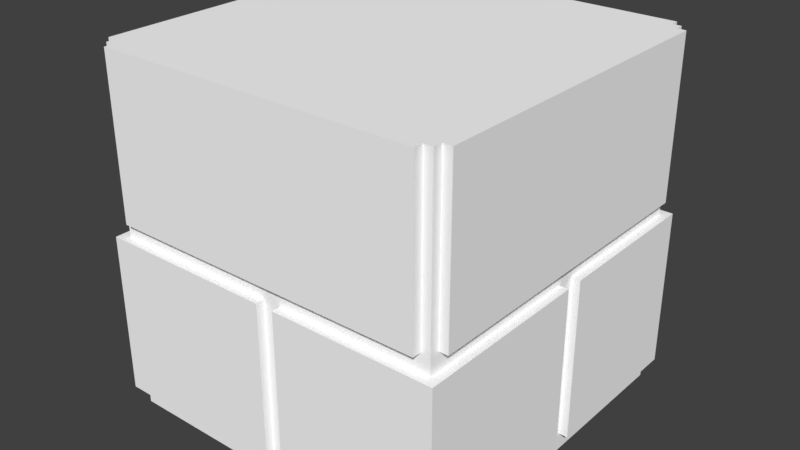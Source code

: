 # Source: stone-bricks.blend  (saved by Blender 2.78.0; exported with 4.5.12 LTS)
import bpy
from mathutils import Matrix  # noqa: F401  (used for matrix-valued properties, if any)

bpy.ops.wm.read_factory_settings(use_empty=True)
scene = bpy.context.scene
scene.name = 'Scene'

# ---- collections
col_collection_1 = bpy.data.collections.new('Collection 1'); scene.collection.children.link(col_collection_1)

# ---- materials (node trees are filled in below, after node groups)
mat_stone_bricks_material = bpy.data.materials.new('stone-bricks_material')
mat_stone_bricks_material.alpha_threshold = 0.0
mat_stone_bricks_material.use_transparent_shadow = False
mat_stone_bricks_material.diffuse_color = (1.0, 1.0, 1.0, 1.0)
mat_stone_bricks_material.roughness = 0.5

# ---- material node trees

# ---- world
world_world = bpy.data.worlds.new('World'); scene.world = world_world
world_world.color = (0.05088, 0.05088, 0.05088)
world_world.use_sun_shadow = False
world_world.sun_shadow_jitter_overblur = 0.0
world_world.cycles.sampling_method = 'MANUAL'

# ---- meshes
me_brick2_s = bpy.data.meshes.new('brick2_s')
me_brick2_s.from_pydata([(18.0, 20.0, -20.0), (18.0, 2.0, -20.0), (-18.0, 2.0, -20.0), (-18.0, 20.0, -20.0), (-2.0, 5.96e-07, -20.0), (-2.0, -18.0, -20.0), (-20.0, -18.0, -20.0), (-20.0, 5.96e-07, -20.0), (20.0, 5.96e-07, -20.0), (20.0, -18.0, -20.0), (0.0, -18.0, -20.0), (0.0, 5.96e-07, -20.0), (0.0, 5.96e-07, -19.0), (0.0, -18.0, -19.0), (-2.0, -18.0, -19.0), (-2.0, 5.96e-07, -19.0), (-18.0, 20.0, -19.0), (-18.0, 2.0, -19.0), (-19.0, 2.0, -19.0), (-19.0, 20.0, -19.0), (19.0, 20.0, -19.0), (19.0, 2.0, -19.0), (18.0, 2.0, -19.0), (18.0, 20.0, -19.0), (-19.0, 20.0, -18.0), (-19.0, 2.0, -18.0), (-20.0, 2.0, -18.0), (-20.0, 20.0, -18.0), (20.0, 20.0, -18.0), (20.0, 2.0, -18.0), (19.0, 2.0, -18.0), (19.0, 20.0, -18.0), (20.0, 5.96e-07, 0.0), (20.0, -18.0, 0.0), (19.0, -18.0, 0.0), (19.0, 5.96e-07, 0.0), (-19.0, 5.96e-07, 2.0), (-19.0, -18.0, 2.0), (-20.0, -18.0, 2.0), (-20.0, 5.96e-07, 2.0), (19.0, -18.0, -19.0), (19.0, -20.0, -19.0), (-19.0, -20.0, -19.0), (-19.0, -18.0, -19.0), (19.0, 5.96e-07, -19.0), (-19.0, 5.96e-07, -19.0), (-18.0, 20.0, 20.0), (-18.0, 2.0, 20.0), (18.0, 2.0, 20.0), (18.0, 20.0, 20.0), (-20.0, 5.96e-07, 20.0), (-20.0, -18.0, 20.0), (0.0, -18.0, 20.0), (0.0, 5.96e-07, 20.0), (2.0, 5.96e-07, 20.0), (2.0, -18.0, 20.0), (20.0, -18.0, 20.0), (20.0, 5.96e-07, 20.0), (0.0, 5.96e-07, 19.0), (0.0, -18.0, 19.0), (2.0, -18.0, 19.0), (2.0, 5.96e-07, 19.0), (19.0, 5.96e-07, -2.0), (19.0, -18.0, -2.0), (20.0, -18.0, -2.0), (20.0, 5.96e-07, -2.0), (-20.0, 5.96e-07, 0.0), (-20.0, -18.0, 0.0), (-19.0, -18.0, 0.0), (-19.0, 5.96e-07, 0.0), (-20.0, 20.0, 18.0), (-20.0, 2.0, 18.0), (-19.0, 2.0, 18.0), (-19.0, 20.0, 18.0), (19.0, 20.0, 18.0), (19.0, 2.0, 18.0), (20.0, 2.0, 18.0), (20.0, 20.0, 18.0), (-19.0, 20.0, 19.0), (-19.0, 2.0, 19.0), (-18.0, 2.0, 19.0), (-18.0, 20.0, 19.0), (18.0, 20.0, 19.0), (18.0, 2.0, 19.0), (19.0, 2.0, 19.0), (19.0, 20.0, 19.0), (-19.0, -18.0, 19.0), (-19.0, -20.0, 19.0), (19.0, -20.0, 19.0), (19.0, -18.0, 19.0), (-19.0, 5.96e-07, 19.0), (19.0, 5.96e-07, 19.0), (-20.0, 5.96e-07, -19.0), (20.0, 5.96e-07, -19.0), (20.0, 5.96e-07, 19.0), (-20.0, 5.96e-07, 19.0), (-20.0, -18.0, -19.0), (20.0, -18.0, -19.0), (20.0, -18.0, 19.0), (-20.0, -18.0, 19.0)], [], [(1, 3, 0), (1, 2, 3), (5, 7, 4), (5, 6, 7), (9, 11, 8), (9, 10, 11), (13, 15, 12), (13, 14, 15), (17, 19, 16), (17, 18, 19), (21, 23, 20), (21, 22, 23), (25, 27, 24), (25, 26, 27), (29, 31, 28), (29, 30, 31), (33, 35, 32), (33, 34, 35), (37, 39, 36), (37, 38, 39), (13, 40, 41), (41, 14, 13), (14, 41, 42), (42, 43, 14), (22, 21, 44), (44, 17, 22), (17, 44, 12), (12, 18, 17), (18, 12, 15), (15, 45, 18), (47, 49, 46), (47, 48, 49), (51, 53, 50), (51, 52, 53), (55, 57, 54), (55, 56, 57), (59, 61, 58), (59, 60, 61), (63, 65, 62), (63, 64, 65), (67, 69, 66), (67, 68, 69), (71, 73, 70), (71, 72, 73), (75, 77, 74), (75, 76, 77), (79, 81, 78), (79, 80, 81), (83, 85, 82), (83, 84, 85), (59, 86, 87), (87, 60, 59), (60, 87, 88), (88, 89, 60), (80, 79, 90), (90, 83, 80), (83, 90, 58), (58, 84, 83), (84, 58, 61), (61, 91, 84), (26, 70, 27), (26, 71, 70), (92, 7, 6), (6, 66, 92), (66, 6, 96), (96, 67, 66), (95, 39, 38), (38, 50, 95), (50, 38, 99), (99, 51, 50), (68, 36, 69), (68, 37, 36), (2, 16, 3), (2, 17, 16), (10, 12, 11), (10, 13, 12), (18, 24, 19), (18, 25, 24), (72, 78, 73), (72, 79, 78), (80, 46, 81), (80, 47, 46), (60, 54, 61), (60, 55, 54), (68, 43, 42), (42, 37, 68), (37, 42, 87), (87, 86, 37), (25, 18, 45), (45, 72, 25), (72, 45, 69), (69, 79, 72), (79, 69, 36), (36, 90, 79), (76, 28, 77), (76, 29, 28), (93, 65, 64), (64, 8, 93), (8, 64, 97), (97, 9, 8), (94, 57, 56), (56, 32, 94), (32, 56, 98), (98, 33, 32), (34, 62, 35), (34, 63, 62), (14, 4, 15), (14, 5, 4), (22, 0, 23), (22, 1, 0), (30, 20, 31), (30, 21, 20), (84, 74, 85), (84, 75, 74), (52, 58, 53), (52, 59, 58), (48, 82, 49), (48, 83, 82), (34, 89, 88), (88, 63, 34), (63, 88, 41), (41, 40, 63), (75, 84, 91), (91, 30, 75), (30, 91, 35), (35, 21, 30), (21, 35, 62), (62, 44, 21), (24, 27, 70), (70, 73, 24), (31, 24, 73), (73, 74, 31), (28, 31, 74), (74, 77, 28), (92, 66, 45), (66, 69, 45), (44, 62, 93), (62, 65, 93), (35, 91, 32), (91, 94, 32), (39, 95, 36), (95, 90, 36), (3, 16, 0), (16, 23, 0), (16, 19, 24), (24, 31, 16), (23, 16, 31), (31, 20, 23), (74, 73, 78), (78, 81, 74), (85, 74, 81), (81, 82, 85), (81, 46, 82), (46, 49, 82), (4, 7, 92), (92, 45, 4), (15, 4, 45), (8, 11, 12), (12, 44, 8), (93, 8, 44), (90, 95, 50), (50, 53, 90), (58, 90, 53), (91, 61, 54), (54, 57, 91), (94, 91, 57), (87, 42, 88), (42, 41, 88), (71, 26, 72), (26, 25, 72), (75, 30, 76), (30, 29, 76), (67, 96, 68), (96, 43, 68), (63, 40, 64), (40, 97, 64), (89, 34, 98), (34, 33, 98), (99, 38, 86), (38, 37, 86), (17, 2, 22), (2, 1, 22), (47, 80, 48), (80, 83, 48), (43, 96, 6), (6, 5, 43), (14, 43, 5), (40, 13, 10), (10, 9, 40), (97, 40, 9), (52, 51, 99), (99, 86, 52), (59, 52, 86), (56, 55, 60), (60, 89, 56), (98, 56, 89)])
me_brick2_s.polygons.foreach_set('use_smooth', [True] * 196)
_k = set([(0, 1), (0, 3), (0, 23), (1, 2), (1, 22), (2, 3), (2, 17), (3, 16), (4, 5), (4, 7), (4, 15), (5, 6), (5, 14), (6, 7), (6, 96), (7, 92), (8, 9), (8, 11), (8, 93), (9, 10), (9, 97), (10, 11), (10, 13), (11, 12), (12, 13), (12, 44), (13, 40), (14, 15), (14, 43), (15, 45), (16, 17), (16, 19), (17, 22), (18, 19), (18, 45), (19, 24), (20, 21), (20, 23), (20, 31), (21, 44), (22, 23), (24, 25), (24, 27), (25, 26), (25, 72), (26, 27), (26, 71), (27, 70), (28, 29), (28, 31), (28, 77), (29, 30), (29, 76), (30, 31), (30, 75), (32, 33), (32, 35), (32, 94), (33, 34), (33, 98), (34, 35), (34, 89), (35, 91), (36, 37), (36, 39), (36, 90), (37, 38), (37, 86), (38, 39), (38, 99), (39, 95), (40, 41), (40, 63), (41, 42), (41, 88), (42, 43), (42, 87), (43, 68), (44, 62), (45, 69), (46, 47), (46, 49), (46, 81), (47, 48), (47, 80), (48, 49), (48, 83), (49, 82), (50, 51), (50, 53), (50, 95), (51, 52), (51, 99), (52, 53), (52, 59), (53, 58), (54, 55), (54, 57), (54, 61), (55, 56), (55, 60), (56, 57), (56, 98), (57, 94), (58, 59), (58, 90), (59, 86), (60, 61), (60, 89), (61, 91), (62, 63), (62, 65), (63, 64), (64, 65), (64, 97), (65, 93), (66, 67), (66, 69), (66, 92), (67, 68), (67, 96), (68, 69), (70, 71), (70, 73), (71, 72), (72, 73), (73, 78), (74, 75), (74, 77), (74, 85), (75, 76), (76, 77), (78, 79), (78, 81), (79, 90), (80, 81), (80, 83), (82, 83), (82, 85), (84, 85), (84, 91), (86, 87), (87, 88), (88, 89)])
me_brick2_s.attributes.new('sharp_edge', 'BOOLEAN', 'EDGE').data.foreach_set('value', [ (min(e.vertices), max(e.vertices)) in _k for e in me_brick2_s.edges])
_uv = me_brick2_s.uv_layers.new(name='M')
_uv.uv.foreach_set('vector', [0.3047, 0.3203, 0.5859, 0.4609, 0.3047, 0.4609, 0.3047, 0.3203, 0.5859, 0.3203, 0.5859, 0.4609, 0.007812, 0.6328, 0.1484, 0.7734, 0.007812, 0.7734, 0.007812, 0.6328, 0.1484, 0.6328, 0.1484, 0.7734, 0.6484, 0.4766, 0.8047, 0.6172, 0.6484, 0.6172, 0.6484, 0.4766, 0.8047, 0.4766, 0.8047, 0.6172, 0.9609, 0.3203, 0.9766, 0.4609, 0.9609, 0.4609, 0.9609, 0.3203, 0.9766, 0.3203, 0.9766, 0.4609, 0.6641, 0.6328, 0.6719, 0.7734, 0.6641, 0.7734, 0.6641, 0.6328, 0.6719, 0.6328, 0.6719, 0.7734, 0.6875, 0.6328, 0.6953, 0.7734, 0.6875, 0.7734, 0.6875, 0.6328, 0.6953, 0.6328, 0.6953, 0.7734, 0.6406, 0.6328, 0.6484, 0.7734, 0.6406, 0.7734, 0.6406, 0.6328, 0.6484, 0.6328, 0.6484, 0.7734, 0.5938, 0.6328, 0.6016, 0.7734, 0.5938, 0.7734, 0.5938, 0.6328, 0.6016, 0.6328, 0.6016, 0.7734, 0.6172, 0.6328, 0.625, 0.7734, 0.6172, 0.7734, 0.6172, 0.6328, 0.625, 0.6328, 0.625, 0.7734, 0.7109, 0.6328, 0.7188, 0.7734, 0.7109, 0.7734, 0.7109, 0.6328, 0.7188, 0.6328, 0.7188, 0.7734, 0.8438, 0.25, 0.6953, 0.25, 0.6953, 0.2344, 0.6953, 0.2344, 0.8594, 0.25, 0.8438, 0.25, 0.8594, 0.25, 0.6953, 0.2344, 0.9922, 0.2344, 0.9922, 0.2344, 0.9922, 0.25, 0.8594, 0.25, 0.7031, 0.2188, 0.6953, 0.2188, 0.6953, 0.2031, 0.6953, 0.2031, 0.9844, 0.2188, 0.7031, 0.2188, 0.9844, 0.2188, 0.6953, 0.2031, 0.8438, 0.2031, 0.8438, 0.2031, 0.9922, 0.2188, 0.9844, 0.2188, 0.9922, 0.2188, 0.8438, 0.2031, 0.8594, 0.2031, 0.8594, 0.2031, 0.9922, 0.2031, 0.9922, 0.2188, 0.007812, 0.3203, 0.2891, 0.4609, 0.007812, 0.4609, 0.007812, 0.3203, 0.2891, 0.3203, 0.2891, 0.4609, 0.3047, 0.4766, 0.4609, 0.6172, 0.3047, 0.6172, 0.3047, 0.4766, 0.4609, 0.4766, 0.4609, 0.6172, 0.8203, 0.4766, 0.9609, 0.6172, 0.8203, 0.6172, 0.8203, 0.4766, 0.9609, 0.4766, 0.9609, 0.6172, 0.9609, 0.007812, 0.9766, 0.1484, 0.9609, 0.1484, 0.9609, 0.007812, 0.9766, 0.007812, 0.9766, 0.1484, 0.8047, 0.6328, 0.8125, 0.7734, 0.8047, 0.7734, 0.8047, 0.6328, 0.8125, 0.6328, 0.8125, 0.7734, 0.8281, 0.6328, 0.8359, 0.7734, 0.8281, 0.7734, 0.8281, 0.6328, 0.8359, 0.6328, 0.8359, 0.7734, 0.7812, 0.6328, 0.7891, 0.7734, 0.7812, 0.7734, 0.7812, 0.6328, 0.7891, 0.6328, 0.7891, 0.7734, 0.7344, 0.6328, 0.7422, 0.7734, 0.7344, 0.7734, 0.7344, 0.6328, 0.7422, 0.6328, 0.7422, 0.7734, 0.7578, 0.6328, 0.7656, 0.7734, 0.7578, 0.7734, 0.7578, 0.6328, 0.7656, 0.6328, 0.7656, 0.7734, 0.5703, 0.6328, 0.5781, 0.7734, 0.5703, 0.7734, 0.5703, 0.6328, 0.5781, 0.6328, 0.5781, 0.7734, 0.8438, 0.2812, 0.6953, 0.2812, 0.6953, 0.2656, 0.6953, 0.2656, 0.8594, 0.2812, 0.8438, 0.2812, 0.8594, 0.2812, 0.6953, 0.2656, 0.9922, 0.2656, 0.9922, 0.2656, 0.9922, 0.2812, 0.8594, 0.2812, 0.1328, 0.8047, 0.125, 0.8047, 0.125, 0.7891, 0.125, 0.7891, 0.4141, 0.8047, 0.1328, 0.8047, 0.4141, 0.8047, 0.125, 0.7891, 0.2734, 0.7891, 0.2734, 0.7891, 0.4219, 0.8047, 0.4141, 0.8047, 0.4219, 0.8047, 0.2734, 0.7891, 0.2891, 0.7891, 0.2891, 0.7891, 0.4219, 0.7891, 0.4219, 0.8047, 0.007812, 0.4766, 0.2891, 0.6172, 0.007812, 0.6172, 0.007812, 0.4766, 0.2891, 0.4766, 0.2891, 0.6172, 0.4844, 0.6172, 0.4766, 0.6172, 0.4766, 0.4766, 0.4766, 0.4766, 0.6328, 0.6172, 0.4844, 0.6172, 0.6328, 0.6172, 0.4766, 0.4766, 0.4844, 0.4766, 0.4844, 0.4766, 0.6328, 0.4766, 0.6328, 0.6172, 0.2969, 0.7734, 0.1641, 0.7734, 0.1641, 0.6328, 0.1641, 0.6328, 0.3047, 0.7734, 0.2969, 0.7734, 0.3047, 0.7734, 0.1641, 0.6328, 0.2969, 0.6328, 0.2969, 0.6328, 0.3047, 0.6328, 0.3047, 0.7734, 0.9297, 0.3203, 0.9453, 0.4609, 0.9297, 0.4609, 0.9297, 0.3203, 0.9453, 0.3203, 0.9453, 0.4609, 0.5469, 0.6328, 0.5547, 0.7734, 0.5469, 0.7734, 0.5469, 0.6328, 0.5547, 0.6328, 0.5547, 0.7734, 0.5234, 0.6328, 0.5312, 0.7734, 0.5234, 0.7734, 0.5234, 0.6328, 0.5312, 0.6328, 0.5312, 0.7734, 0.5, 0.6328, 0.5078, 0.7734, 0.5, 0.7734, 0.5, 0.6328, 0.5078, 0.6328, 0.5078, 0.7734, 0.9766, 0.4766, 0.9844, 0.6172, 0.9766, 0.6172, 0.9766, 0.4766, 0.9844, 0.4766, 0.9844, 0.6172, 0.4766, 0.6328, 0.4844, 0.7734, 0.4766, 0.7734, 0.4766, 0.6328, 0.4844, 0.6328, 0.4844, 0.7734, 0.9688, 0.6328, 0.9766, 0.7734, 0.9688, 0.7734, 0.9688, 0.6328, 0.9766, 0.6328, 0.9766, 0.7734, 0.2734, 0.8359, 0.125, 0.8359, 0.125, 0.8203, 0.125, 0.8203, 0.2891, 0.8359, 0.2734, 0.8359, 0.2891, 0.8359, 0.125, 0.8203, 0.4219, 0.8203, 0.4219, 0.8203, 0.4219, 0.8359, 0.2891, 0.8359, 0.4453, 0.8047, 0.4375, 0.8047, 0.4375, 0.7891, 0.4375, 0.7891, 0.7266, 0.8047, 0.4453, 0.8047, 0.7266, 0.8047, 0.4375, 0.7891, 0.5859, 0.7891, 0.5859, 0.7891, 0.7344, 0.8047, 0.7266, 0.8047, 0.7344, 0.8047, 0.5859, 0.7891, 0.6016, 0.7891, 0.6016, 0.7891, 0.7344, 0.7891, 0.7344, 0.8047, 0.6016, 0.3203, 0.8828, 0.4609, 0.6016, 0.4609, 0.6016, 0.3203, 0.8828, 0.3203, 0.8828, 0.4609, 0.4531, 0.7734, 0.3203, 0.7734, 0.3203, 0.6328, 0.3203, 0.6328, 0.4609, 0.7734, 0.4531, 0.7734, 0.4609, 0.7734, 0.3203, 0.6328, 0.4531, 0.6328, 0.4531, 0.6328, 0.4609, 0.6328, 0.4609, 0.7734, 0.7969, 0.1484, 0.7891, 0.1484, 0.7891, 0.007812, 0.7891, 0.007812, 0.9453, 0.1484, 0.7969, 0.1484, 0.9453, 0.1484, 0.7891, 0.007812, 0.7969, 0.007812, 0.7969, 0.007812, 0.9453, 0.007812, 0.9453, 0.1484, 0.8984, 0.3203, 0.9141, 0.4609, 0.8984, 0.4609, 0.8984, 0.3203, 0.9141, 0.3203, 0.9141, 0.4609, 0.007812, 0.7891, 0.01562, 0.9297, 0.007812, 0.9297, 0.007812, 0.7891, 0.01562, 0.7891, 0.01562, 0.9297, 0.875, 0.6328, 0.8828, 0.7734, 0.875, 0.7734, 0.875, 0.6328, 0.8828, 0.6328, 0.8828, 0.7734, 0.8516, 0.6328, 0.8594, 0.7734, 0.8516, 0.7734, 0.8516, 0.6328, 0.8594, 0.6328, 0.8594, 0.7734, 0.8984, 0.6328, 0.9062, 0.7734, 0.8984, 0.7734, 0.8984, 0.6328, 0.9062, 0.6328, 0.9062, 0.7734, 0.9453, 0.6328, 0.9531, 0.7734, 0.9453, 0.7734, 0.9453, 0.6328, 0.9531, 0.6328, 0.9531, 0.7734, 0.9219, 0.6328, 0.9297, 0.7734, 0.9219, 0.7734, 0.9219, 0.6328, 0.9297, 0.6328, 0.9297, 0.7734, 0.5859, 0.8359, 0.4375, 0.8359, 0.4375, 0.8203, 0.4375, 0.8203, 0.6016, 0.8359, 0.5859, 0.8359, 0.6016, 0.8359, 0.4375, 0.8203, 0.7344, 0.8203, 0.7344, 0.8203, 0.7344, 0.8359, 0.6016, 0.8359, 0.7031, 0.1875, 0.6953, 0.1875, 0.6953, 0.1719, 0.6953, 0.1719, 0.9844, 0.1875, 0.7031, 0.1875, 0.9844, 0.1875, 0.6953, 0.1719, 0.8438, 0.1719, 0.8438, 0.1719, 0.9922, 0.1875, 0.9844, 0.1875, 0.9922, 0.1875, 0.8438, 0.1719, 0.8594, 0.1719, 0.8594, 0.1719, 0.9922, 0.1719, 0.9922, 0.1875, 0.3281, 0.2891, 0.3203, 0.2891, 0.3203, 0.007812, 0.3203, 0.007812, 0.3281, 0.007812, 0.3281, 0.2891, 0.625, 0.2891, 0.3281, 0.2891, 0.3281, 0.007812, 0.3281, 0.007812, 0.625, 0.007812, 0.625, 0.2891, 0.6328, 0.2891, 0.625, 0.2891, 0.625, 0.007812, 0.625, 0.007812, 0.6328, 0.007812, 0.6328, 0.2891, 0.7656, 0.1562, 0.7656, 0.007812, 0.7734, 0.1562, 0.7656, 0.007812, 0.7734, 0.007812, 0.7734, 0.1562, 0.05469, 0.9219, 0.05469, 0.7891, 0.0625, 0.9219, 0.05469, 0.7891, 0.0625, 0.7891, 0.0625, 0.9219, 0.7422, 0.1562, 0.7422, 0.007812, 0.75, 0.1562, 0.7422, 0.007812, 0.75, 0.007812, 0.75, 0.1562, 0.07812, 0.9219, 0.07812, 0.7891, 0.08594, 0.9219, 0.07812, 0.7891, 0.08594, 0.7891, 0.08594, 0.9219, 0.4219, 0.8828, 0.4219, 0.875, 0.7031, 0.8828, 0.4219, 0.875, 0.7031, 0.875, 0.7031, 0.8828, 0.4453, 0.8594, 0.4375, 0.8594, 0.4375, 0.8516, 0.4375, 0.8516, 0.7344, 0.8516, 0.4453, 0.8594, 0.7266, 0.8594, 0.4453, 0.8594, 0.7344, 0.8516, 0.7344, 0.8516, 0.7344, 0.8594, 0.7266, 0.8594, 0.4219, 0.8594, 0.125, 0.8594, 0.125, 0.8516, 0.125, 0.8516, 0.1328, 0.8516, 0.4219, 0.8594, 0.4219, 0.8516, 0.4219, 0.8594, 0.1328, 0.8516, 0.1328, 0.8516, 0.4141, 0.8516, 0.4219, 0.8516, 0.125, 0.8828, 0.125, 0.875, 0.4062, 0.8828, 0.125, 0.875, 0.4062, 0.875, 0.4062, 0.8828, 0.3047, 0.9531, 0.1641, 0.9531, 0.1641, 0.9453, 0.1641, 0.9453, 0.1719, 0.9453, 0.3047, 0.9531, 0.3047, 0.9453, 0.3047, 0.9531, 0.1719, 0.9453, 0.9062, 0.7969, 0.75, 0.7969, 0.75, 0.7891, 0.75, 0.7891, 0.8984, 0.7891, 0.9062, 0.7969, 0.9062, 0.7891, 0.9062, 0.7969, 0.8984, 0.7891, 0.7578, 0.8281, 0.75, 0.8281, 0.75, 0.8203, 0.75, 0.8203, 0.9062, 0.8203, 0.7578, 0.8281, 0.9062, 0.8281, 0.7578, 0.8281, 0.9062, 0.8203, 0.4531, 0.9531, 0.3203, 0.9531, 0.3203, 0.9453, 0.3203, 0.9453, 0.4609, 0.9453, 0.4531, 0.9531, 0.4609, 0.9531, 0.4531, 0.9531, 0.4609, 0.9453, 0.007812, 0.3047, 0.007812, 0.007812, 0.3047, 0.3047, 0.007812, 0.007812, 0.3047, 0.007812, 0.3047, 0.3047, 0.6484, 0.2891, 0.6484, 0.007812, 0.6562, 0.2891, 0.6484, 0.007812, 0.6562, 0.007812, 0.6562, 0.2891, 0.6719, 0.2891, 0.6719, 0.007812, 0.6797, 0.2891, 0.6719, 0.007812, 0.6797, 0.007812, 0.6797, 0.2891, 0.7188, 0.1562, 0.7188, 0.007812, 0.7266, 0.1562, 0.7188, 0.007812, 0.7266, 0.007812, 0.7266, 0.1562, 0.1016, 0.9219, 0.1016, 0.7891, 0.1094, 0.9219, 0.1016, 0.7891, 0.1094, 0.7891, 0.1094, 0.9219, 0.6953, 0.1562, 0.6953, 0.007812, 0.7031, 0.1562, 0.6953, 0.007812, 0.7031, 0.007812, 0.7031, 0.1562, 0.03125, 0.9219, 0.03125, 0.7891, 0.03906, 0.9219, 0.03125, 0.7891, 0.03906, 0.7891, 0.03906, 0.9219, 0.4219, 0.9062, 0.4219, 0.8984, 0.7031, 0.9062, 0.4219, 0.8984, 0.7031, 0.8984, 0.7031, 0.9062, 0.125, 0.9062, 0.125, 0.8984, 0.4062, 0.9062, 0.125, 0.8984, 0.4062, 0.8984, 0.4062, 0.9062, 0.7266, 0.9062, 0.7188, 0.9062, 0.7188, 0.8984, 0.7188, 0.8984, 0.8594, 0.8984, 0.7266, 0.9062, 0.8594, 0.9062, 0.7266, 0.9062, 0.8594, 0.8984, 0.8672, 0.8828, 0.7188, 0.8828, 0.7188, 0.875, 0.7188, 0.875, 0.875, 0.875, 0.8672, 0.8828, 0.875, 0.8828, 0.8672, 0.8828, 0.875, 0.875, 0.9062, 0.8594, 0.75, 0.8594, 0.75, 0.8516, 0.75, 0.8516, 0.7578, 0.8516, 0.9062, 0.8594, 0.9062, 0.8516, 0.9062, 0.8594, 0.7578, 0.8516, 0.1484, 0.9531, 0.007812, 0.9531, 0.007812, 0.9453, 0.007812, 0.9453, 0.1406, 0.9453, 0.1484, 0.9531, 0.1484, 0.9453, 0.1484, 0.9531, 0.1406, 0.9453])
me_brick2_s.materials.append(mat_stone_bricks_material)
me_brick2_s.use_remesh_preserve_volume = False
me_brick2_s.use_remesh_preserve_attributes = False
me_brick2_s.use_mirror_vertex_groups = False
me_brick2_s.update()
me_brick2_s.normals_split_custom_set([tuple(v) for v in zip(*[iter([0.0, 0.0, -1.0, 0.0, 0.0, -1.0, 0.0, 0.0, -1.0, 0.0, 0.0, -1.0, 0.0, 0.0, -1.0, 0.0, 0.0, -1.0, 0.0, 0.0, -1.0, 0.0, 0.0, -1.0, 0.0, 0.0, -1.0, 0.0, 0.0, -1.0, 0.0, 0.0, -1.0, 0.0, 0.0, -1.0, 0.0, 0.0, -1.0, 0.0, 0.0, -1.0, 0.0, 0.0, -1.0, 0.0, 0.0, -1.0, 0.0, 0.0, -1.0, 0.0, 0.0, -1.0, 0.0, 0.0, -1.0, 0.0, 0.0, -1.0, 0.0, 0.0, -1.0, 0.0, 0.0, -1.0, 0.0, 0.0, -1.0, 0.0, 0.0, -1.0, 0.0, 0.0, -1.0, 0.0, 0.0, -1.0, 0.0, 0.0, -1.0, 0.0, 0.0, -1.0, 0.0, 0.0, -1.0, 0.0, 0.0, -1.0, 0.0, 0.0, -1.0, 0.0, 0.0, -1.0, 0.0, 0.0, -1.0, 0.0, 0.0, -1.0, 0.0, 0.0, -1.0, 0.0, 0.0, -1.0, 0.0, 0.0, -1.0, 0.0, 0.0, -1.0, 0.0, 0.0, -1.0, 0.0, 0.0, -1.0, 0.0, 0.0, -1.0, 0.0, 0.0, -1.0, 0.0, 0.0, -1.0, 0.0, 0.0, -1.0, 0.0, 0.0, -1.0, 0.0, 0.0, -1.0, 0.0, 0.0, -1.0, 0.0, 0.0, -1.0, 0.0, 0.0, -1.0, 0.0, 0.0, -1.0, 0.0, 0.0, -1.0, 0.0, 0.0, -1.0, 0.0, 0.0, -1.0, 0.0, 0.0, -1.0, 0.0, 0.0, -1.0, 0.0, 0.0, -1.0, 0.0, 0.0, -1.0, 0.0, 0.0, -1.0, 0.0, 0.0, -1.0, 0.0, 0.0, -1.0, 0.0, 0.0, -1.0, 0.0, 0.0, -1.0, 0.0, 0.0, -1.0, 0.0, 0.0, -1.0, 0.0, 0.0, -1.0, 0.0, 0.0, -1.0, 0.0, 0.0, -1.0, 0.0, 0.0, -1.0, 0.0, 0.0, -1.0, 0.0, 0.0, -1.0, 0.0, 0.0, -1.0, 0.0, 0.0, -1.0, 0.0, 0.0, -1.0, 0.0, 0.0, -1.0, 0.0, 0.0, -1.0, 0.0, 0.0, -1.0, 0.0, 0.0, -1.0, 0.0, 0.0, -1.0, 0.0, 0.0, -1.0, 0.0, 0.0, -1.0, 0.0, 0.0, -1.0, 0.0, 0.0, -1.0, 0.0, 0.0, -1.0, 0.0, 0.0, -1.0, 0.0, 0.0, -1.0, 0.0, 0.0, -1.0, 0.0, 0.0, -1.0, 0.0, 0.0, -1.0, 0.0, 0.0, -1.0, 0.0, 0.0, -1.0, 0.0, 0.0, 1.0, 0.0, 0.0, 1.0, 0.0, 0.0, 1.0, 0.0, 0.0, 1.0, 0.0, 0.0, 1.0, 0.0, 0.0, 1.0, 0.0, 0.0, 1.0, 0.0, 0.0, 1.0, 0.0, 0.0, 1.0, 0.0, 0.0, 1.0, 0.0, 0.0, 1.0, 0.0, 0.0, 1.0, 0.0, 0.0, 1.0, 0.0, 0.0, 1.0, 0.0, 0.0, 1.0, 0.0, 0.0, 1.0, 0.0, 0.0, 1.0, 0.0, 0.0, 1.0, 0.0, 0.0, 1.0, 0.0, 0.0, 1.0, 0.0, 0.0, 1.0, 0.0, 0.0, 1.0, 0.0, 0.0, 1.0, 0.0, 0.0, 1.0, 0.0, 0.0, 1.0, 0.0, 0.0, 1.0, 0.0, 0.0, 1.0, 0.0, 0.0, 1.0, 0.0, 0.0, 1.0, 0.0, 0.0, 1.0, 0.0, 0.0, 1.0, 0.0, 0.0, 1.0, 0.0, 0.0, 1.0, 0.0, 0.0, 1.0, 0.0, 0.0, 1.0, 0.0, 0.0, 1.0, 0.0, 0.0, 1.0, 0.0, 0.0, 1.0, 0.0, 0.0, 1.0, 0.0, 0.0, 1.0, 0.0, 0.0, 1.0, 0.0, 0.0, 1.0, 0.0, 0.0, 1.0, 0.0, 0.0, 1.0, 0.0, 0.0, 1.0, 0.0, 0.0, 1.0, 0.0, 0.0, 1.0, 0.0, 0.0, 1.0, 0.0, 0.0, 1.0, 0.0, 0.0, 1.0, 0.0, 0.0, 1.0, 0.0, 0.0, 1.0, 0.0, 0.0, 1.0, 0.0, 0.0, 1.0, 0.0, 0.0, 1.0, 0.0, 0.0, 1.0, 0.0, 0.0, 1.0, 0.0, 0.0, 1.0, 0.0, 0.0, 1.0, 0.0, 0.0, 1.0, 0.0, 0.0, 1.0, 0.0, 0.0, 1.0, 0.0, 0.0, 1.0, 0.0, 0.0, 1.0, 0.0, 0.0, 1.0, 0.0, 0.0, 1.0, 0.0, 0.0, 1.0, 0.0, 0.0, 1.0, 0.0, 0.0, 1.0, 0.0, 0.0, 1.0, 0.0, 0.0, 1.0, 0.0, 0.0, 1.0, 0.0, 0.0, 1.0, 0.0, 0.0, 1.0, 0.0, 0.0, 1.0, 0.0, 0.0, 1.0, 0.0, 0.0, 1.0, 0.0, 0.0, 1.0, 0.0, 0.0, 1.0, 0.0, 0.0, 1.0, 0.0, 0.0, 1.0, 0.0, 0.0, 1.0, 0.0, 0.0, 1.0, 0.0, 0.0, 1.0, 0.0, 0.0, 1.0, 0.0, 0.0, 1.0, 0.0, 0.0, 1.0, 0.0, 0.0, 1.0, 0.0, 0.0, 1.0, 0.0, 0.0, 1.0, -1.0, 0.0, 0.0, -1.0, 0.0, 0.0, -1.0, 0.0, 0.0, -1.0, 0.0, 0.0, -1.0, 0.0, 0.0, -1.0, 0.0, 0.0, -1.0, 0.0, 0.0, -1.0, 0.0, 0.0, -1.0, 0.0, 0.0, -1.0, 0.0, 0.0, -1.0, 0.0, 0.0, -1.0, 0.0, 0.0, -1.0, 0.0, 0.0, -1.0, 0.0, 0.0, -1.0, 0.0, 0.0, -1.0, 0.0, 0.0, -1.0, 0.0, 0.0, -1.0, 0.0, 0.0, -1.0, 0.0, 0.0, -1.0, 0.0, 0.0, -1.0, 0.0, 0.0, -1.0, 0.0, 0.0, -1.0, 0.0, 0.0, -1.0, 0.0, 0.0, -1.0, 0.0, 0.0, -1.0, 0.0, 0.0, -1.0, 0.0, 0.0, -1.0, 0.0, 0.0, -1.0, 0.0, 0.0, -1.0, 0.0, 0.0, -1.0, 0.0, 0.0, -1.0, 0.0, 0.0, -1.0, 0.0, 0.0, -1.0, 0.0, 0.0, -1.0, 0.0, 0.0, -1.0, 0.0, 0.0, -1.0, 0.0, 0.0, -1.0, 0.0, 0.0, -1.0, 0.0, 0.0, -1.0, 0.0, 0.0, -1.0, 0.0, 0.0, -1.0, 0.0, 0.0, -1.0, 0.0, 0.0, -1.0, 0.0, 0.0, -1.0, 0.0, 0.0, -1.0, 0.0, 0.0, -1.0, 0.0, 0.0, -1.0, 0.0, 0.0, -1.0, 0.0, 0.0, -1.0, 0.0, 0.0, -1.0, 0.0, 0.0, -1.0, 0.0, 0.0, -1.0, 0.0, 0.0, -1.0, 0.0, 0.0, -1.0, 0.0, 0.0, -1.0, 0.0, 0.0, -1.0, 0.0, 0.0, -1.0, 0.0, 0.0, -1.0, 0.0, 0.0, -1.0, 0.0, 0.0, -1.0, 0.0, 0.0, -1.0, 0.0, 0.0, -1.0, 0.0, 0.0, -1.0, 0.0, 0.0, -1.0, 0.0, 0.0, -1.0, 0.0, 0.0, -1.0, 0.0, 0.0, -1.0, 0.0, 0.0, -1.0, 0.0, 0.0, -1.0, 0.0, 0.0, -1.0, 0.0, 0.0, -1.0, 0.0, 0.0, -1.0, 0.0, 0.0, -1.0, 0.0, 0.0, -1.0, 0.0, 0.0, -1.0, 0.0, 0.0, -1.0, 0.0, 0.0, -1.0, 0.0, 0.0, -1.0, 0.0, 0.0, -1.0, 0.0, 0.0, -1.0, 0.0, 0.0, -1.0, 0.0, 0.0, -1.0, 0.0, 0.0, -1.0, 0.0, 0.0, -1.0, 0.0, 0.0, -1.0, 0.0, 0.0, -1.0, 0.0, 0.0, -1.0, 0.0, 0.0, -1.0, 0.0, 0.0, -1.0, 0.0, 0.0, -1.0, 0.0, 0.0, -1.0, 0.0, 0.0, -1.0, 0.0, 0.0, -1.0, 0.0, 0.0, -1.0, 0.0, 0.0, -1.0, 0.0, 0.0, -1.0, 0.0, 0.0, -1.0, 0.0, 0.0, -1.0, 0.0, 0.0, -1.0, 0.0, 0.0, -1.0, 0.0, 0.0, -1.0, 0.0, 0.0, 1.0, 0.0, 0.0, 1.0, 0.0, 0.0, 1.0, 0.0, 0.0, 1.0, 0.0, 0.0, 1.0, 0.0, 0.0, 1.0, 0.0, 0.0, 1.0, 0.0, 0.0, 1.0, 0.0, 0.0, 1.0, 0.0, 0.0, 1.0, 0.0, 0.0, 1.0, 0.0, 0.0, 1.0, 0.0, 0.0, 1.0, 0.0, 0.0, 1.0, 0.0, 0.0, 1.0, 0.0, 0.0, 1.0, 0.0, 0.0, 1.0, 0.0, 0.0, 1.0, 0.0, 0.0, 1.0, 0.0, 0.0, 1.0, 0.0, 0.0, 1.0, 0.0, 0.0, 1.0, 0.0, 0.0, 1.0, 0.0, 0.0, 1.0, 0.0, 0.0, 1.0, 0.0, 0.0, 1.0, 0.0, 0.0, 1.0, 0.0, 0.0, 1.0, 0.0, 0.0, 1.0, 0.0, 0.0, 1.0, 0.0, 0.0, 1.0, 0.0, 0.0, 1.0, 0.0, 0.0, 1.0, 0.0, 0.0, 1.0, 0.0, 0.0, 1.0, 0.0, 0.0, 1.0, 0.0, 0.0, 1.0, 0.0, 0.0, 1.0, 0.0, 0.0, 1.0, 0.0, 0.0, 1.0, 0.0, 0.0, 1.0, 0.0, 0.0, 1.0, 0.0, 0.0, 1.0, 0.0, 0.0, 1.0, 0.0, 0.0, 1.0, 0.0, 0.0, 1.0, 0.0, 0.0, 1.0, 0.0, 0.0, 1.0, 0.0, 0.0, 1.0, 0.0, 0.0, 1.0, 0.0, 0.0, 1.0, 0.0, 0.0, 1.0, 0.0, 0.0, 1.0, 0.0, 0.0, 1.0, 0.0, 0.0, 1.0, 0.0, 0.0, 1.0, 0.0, 0.0, 1.0, 0.0, 0.0, 1.0, 0.0, 0.0, 1.0, 0.0, 0.0, 1.0, 0.0, 0.0, 1.0, 0.0, 0.0, 1.0, 0.0, 0.0, 1.0, 0.0, 0.0, 1.0, 0.0, 0.0, 1.0, 0.0, 0.0, 1.0, 0.0, 0.0, 1.0, 0.0, 0.0, 1.0, 0.0, 0.0, 1.0, 0.0, 0.0, 1.0, 0.0, 0.0, 1.0, 0.0, 0.0, 1.0, 0.0, 0.0, 1.0, 0.0, 0.0, 1.0, 0.0, 0.0, 1.0, 0.0, 0.0, 1.0, 0.0, 0.0, 1.0, 0.0, 0.0, 1.0, 0.0, 0.0, 1.0, 0.0, 0.0, 1.0, 0.0, 0.0, 1.0, 0.0, 0.0, 1.0, 0.0, 0.0, 1.0, 0.0, 0.0, 1.0, 0.0, 0.0, 1.0, 0.0, 0.0, 1.0, 0.0, 0.0, 1.0, 0.0, 0.0, 1.0, 0.0, 0.0, 1.0, 0.0, 0.0, 1.0, 0.0, 0.0, 1.0, 0.0, 0.0, 1.0, 0.0, 0.0, 1.0, 0.0, 0.0, 1.0, 0.0, 0.0, 1.0, 0.0, 0.0, 1.0, 0.0, 0.0, 1.0, 0.0, 0.0, 1.0, 0.0, 0.0, 1.0, 0.0, 0.0, 1.0, 0.0, 0.0, 1.0, 0.0, 0.0, 1.0, 0.0, 0.0, 0.0, 1.0, 0.0, 0.0, 1.0, 0.0, 0.0, 1.0, 0.0, 0.0, 1.0, 0.0, 0.0, 1.0, 0.0, 0.0, 1.0, 0.0, 0.0, 1.0, 0.0, 0.0, 1.0, 0.0, 0.0, 1.0, 0.0, 0.0, 1.0, 0.0, 0.0, 1.0, 0.0, 0.0, 1.0, 0.0, 0.0, 1.0, 0.0, 0.0, 1.0, 0.0, 0.0, 1.0, 0.0, 0.0, 1.0, 0.0, 0.0, 1.0, 0.0, 0.0, 1.0, 0.0, 0.0, 1.0, 0.0, 0.0, 1.0, 0.0, 0.0, 1.0, 0.0, 0.0, 1.0, 0.0, 0.0, 1.0, 0.0, 0.0, 1.0, 0.0, 0.0, 1.0, 0.0, 0.0, 1.0, 0.0, 0.0, 1.0, 0.0, 0.0, 1.0, 0.0, 0.0, 1.0, 0.0, 0.0, 1.0, 0.0, 0.0, 1.0, 0.0, 0.0, 1.0, 0.0, 0.0, 1.0, 0.0, 0.0, 1.0, 0.0, 0.0, 1.0, 0.0, 0.0, 1.0, 0.0, 0.0, 1.0, 0.0, 0.0, 1.0, 0.0, 0.0, 1.0, 0.0, 0.0, 1.0, 0.0, 0.0, 1.0, 0.0, 0.0, 1.0, 0.0, 0.0, 1.0, 0.0, 0.0, 1.0, 0.0, 0.0, 1.0, 0.0, 0.0, 1.0, 0.0, 0.0, 1.0, 0.0, 0.0, 1.0, 0.0, 0.0, 1.0, 0.0, 0.0, 1.0, 0.0, 0.0, 1.0, 0.0, 0.0, 1.0, 0.0, 0.0, 1.0, 0.0, 0.0, 1.0, 0.0, 0.0, 1.0, 0.0, 0.0, 1.0, 0.0, 0.0, 1.0, 0.0, 0.0, 1.0, 0.0, 0.0, 1.0, 0.0, 0.0, 1.0, 0.0, 0.0, 1.0, 0.0, 0.0, 1.0, 0.0, 0.0, 1.0, 0.0, 0.0, 1.0, 0.0, 0.0, 1.0, 0.0, 0.0, 1.0, 0.0, 0.0, 1.0, 0.0, 0.0, 1.0, 0.0, 0.0, 1.0, 0.0, 0.0, 1.0, 0.0, 4.293e-05, 1.0, 1.058e-05, 0.0, 1.0, 0.0, 0.0, 1.0, 0.0, 0.0, 1.0, 0.0, 4.293e-05, 1.0, 1.058e-05, 0.0, 1.0, 0.0, 0.0, 1.0, 0.0, 4.293e-05, 1.0, 1.058e-05, 0.0, 1.0, 0.0, 0.0, 1.0, 0.0, 0.0, 1.0, 0.0, 0.0, 1.0, 0.0, 0.0, 1.0, 0.0, 0.0, 1.0, 0.0, 0.0, 1.0, 0.0, 0.0, 1.0, 0.0, 0.0, 1.0, 0.0, 0.0, 1.0, 0.0, 0.0, 1.0, 0.0, 0.0, 1.0, 0.0, 0.0, 1.0, 0.0, 0.0, 1.0, 0.0, 0.0, 1.0, 0.0, 0.0, 1.0, 0.0, 0.0, 1.0, 0.0, 0.0, 1.0, 0.0, 0.0, 1.0, 0.0, 0.0, 1.0, 0.0, 0.0, 1.0, 0.0, 0.0, 1.0, 0.0, 0.0, 1.0, 0.0, 0.0, 1.0, 0.0, 0.0, 1.0, 0.0, 0.0, 1.0, 0.0, 0.0, 1.0, 0.0, 0.0, 1.0, 0.0, 0.0, 1.0, 0.0, 0.0, 1.0, 0.0, 0.0, 1.0, 0.0, 0.0, 1.0, 0.0, 0.0, 1.0, 0.0, 0.0, 1.0, 0.0, 0.0, 1.0, 0.0, 0.0, 1.0, 0.0, 0.0, -1.0, 0.0, 0.0, -1.0, 0.0, 0.0, -1.0, 0.0, 0.0, -1.0, 0.0, 0.0, -1.0, 0.0, 0.0, -1.0, 0.0, 0.0, -1.0, 0.0, 0.0, -1.0, 0.0, 0.0, -1.0, 0.0, 0.0, -1.0, 0.0, 0.0, -1.0, 0.0, 0.0, -1.0, 0.0, 0.0, -1.0, 0.0, 0.0, -1.0, 0.0, 0.0, -1.0, 0.0, 0.0, -1.0, 0.0, 0.0, -1.0, 0.0, 0.0, -1.0, 0.0, 0.0, -1.0, 0.0, 0.0, -1.0, 0.0, 0.0, -1.0, 0.0, 0.0, -1.0, 0.0, 0.0, -1.0, 0.0, 0.0, -1.0, 0.0, 0.0, -1.0, 0.0, 0.0, -1.0, 0.0, 0.0, -1.0, 0.0, 0.0, -1.0, 0.0, 0.0, -1.0, 0.0, 0.0, -1.0, 0.0, 0.0, -1.0, 0.0, 0.0, -1.0, 0.0, 0.0, -1.0, 0.0, 0.0, -1.0, 0.0, 0.0, -1.0, 0.0, 0.0, -1.0, 0.0, 0.0, -1.0, 0.0, 0.0, -1.0, 0.0, 0.0, -1.0, 0.0, 0.0, -1.0, 0.0, 0.0, -1.0, 0.0, 0.0, -1.0, 0.0, 0.0, -1.0, 0.0, 0.0, -1.0, 0.0, 0.0, -1.0, 0.0, 0.0, -1.0, 0.0, 0.0, -1.0, 0.0, 0.0, -1.0, 0.0, 0.0, -1.0, 0.0, 0.0, -1.0, 0.0, 0.0, -1.0, 0.0, 0.0, -1.0, 0.0, 0.0, -1.0, 0.0, 0.0, -1.0, 0.0, 0.0, -1.0, 0.0, 0.0, -1.0, 0.0, 0.0, -1.0, 0.0, 0.0, -1.0, 0.0, 0.0, -1.0, 0.0, 0.0, -1.0, 0.0, 0.0, -1.0, 0.0, 0.0, -1.0, 0.0, 0.0, -1.0, 0.0, 0.0, -1.0, 0.0, 0.0, -1.0, 0.0, 0.0, -1.0, 0.0, 0.0, -1.0, 0.0, 0.0, -1.0, 0.0, 0.0, -1.0, 0.0, 0.0, -1.0, 0.0, 0.0, -1.0, 0.0, 0.0, -1.0, 0.0, 0.0, -1.0, 0.0, 0.0, -1.0, 0.0, 0.0, -1.0, 0.0, 0.0, -1.0, 0.0, 0.0, -1.0, 0.0, 0.0, -1.0, 0.0, 0.0, -1.0, 0.0, 0.0, -1.0, 0.0, 0.0, -1.0, 0.0, 0.0, -1.0, 0.0, 0.0, -1.0, 0.0, 0.0, -1.0, 0.0, 0.0, -1.0, 0.0, 0.0, -1.0, 0.0, 0.0, -1.0, 0.0, 0.0, -1.0, 0.0, 0.0, -1.0, 0.0, 0.0, -1.0, 0.0])] * 3)])

# ---- objects
ob_brick2_s = bpy.data.objects.new('brick2_s', me_brick2_s)

# ---- transforms, parenting, visibility, modifiers, constraints
ob_brick2_s.location = (0.0, 0.0, 1.0)
ob_brick2_s.rotation_euler = (1.571, -0.0, 0.0)
ob_brick2_s.scale = (0.05, 0.05, 0.05)
ob_brick2_s.color = (0.8, 0.8, 0.8, 1.0)
ob_brick2_s.lineart.crease_threshold = 0.0

# ---- collection membership
col_collection_1.objects.link(ob_brick2_s)

# ---- scene / render settings (as saved in the file)
scene.frame_start = 1; scene.frame_end = 250; scene.frame_set(1)
scene.render.engine = 'BLENDER_EEVEE_NEXT'
scene.render.resolution_percentage = 50
scene.render.fps = 25
scene.render.dither_intensity = 0.0
scene.cycles.use_denoising = False
scene.cycles.samples = 128
scene.cycles.sampling_pattern = 'TABULATED_SOBOL'
scene.cycles.light_sampling_threshold = 0.0
scene.cycles.use_adaptive_sampling = False
scene.cycles.use_light_tree = False
scene.cycles.blur_glossy = 0.0
scene.cycles.sample_clamp_indirect = 0.0
scene.view_settings.view_transform = 'Standard'
bpy.context.view_layer.update()

# ---- added for rendering (the .blend has no active camera and no usable light): camera, sun
cam_auto = bpy.data.cameras.new('AutoCamera')
cam_auto.lens = 50.0
cam_auto.sensor_width = 36.0
cam_auto.clip_end = 1000.0
ob_auto_camera = bpy.data.objects.new('AutoCamera', cam_auto)
scene.collection.objects.link(ob_auto_camera)
ob_auto_camera.location = (3.20507, -3.84609, 3.56406)
ob_auto_camera.rotation_euler = (1.09748, -7.21219e-08, 0.694738)
scene.camera = ob_auto_camera
light_auto_sun = bpy.data.lights.new('AutoSun', 'SUN')
light_auto_sun.energy = 3.0
light_auto_sun.angle = 0.0523599
ob_auto_sun = bpy.data.objects.new('AutoSun', light_auto_sun)
scene.collection.objects.link(ob_auto_sun)
ob_auto_sun.rotation_euler = (0.872665, 0.174533, 0.523599)
bpy.context.view_layer.update()

